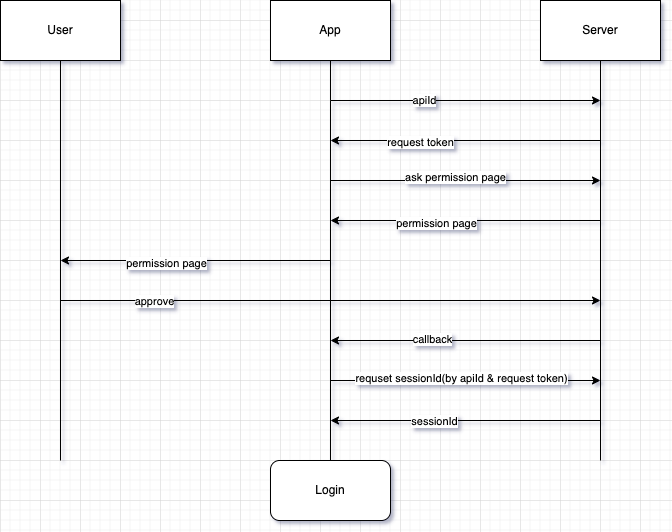

The diagram above was exported from draw.io. Its source (the exported page's mxGraphModel, read from the mxfile embedded in the PNG):
<mxGraphModel dx="2218" dy="741" grid="1" gridSize="10" guides="1" tooltips="1" connect="1" arrows="1" fold="1" page="1" pageScale="1" pageWidth="1200" pageHeight="1920" math="0" shadow="0">
  <root>
    <mxCell id="0" />
    <mxCell id="1" parent="0" />
    <mxCell id="ZBCWHHVBqxevvOoBF83E-2" value="Server" style="rounded=0;whiteSpace=wrap;html=1;" vertex="1" parent="1">
      <mxGeometry x="380" y="220" width="120" height="60" as="geometry" />
    </mxCell>
    <mxCell id="ZBCWHHVBqxevvOoBF83E-4" value="App" style="rounded=0;whiteSpace=wrap;html=1;" vertex="1" parent="1">
      <mxGeometry x="110" y="220" width="120" height="60" as="geometry" />
    </mxCell>
    <mxCell id="ZBCWHHVBqxevvOoBF83E-5" value="User" style="rounded=0;whiteSpace=wrap;html=1;" vertex="1" parent="1">
      <mxGeometry x="-160" y="220" width="120" height="60" as="geometry" />
    </mxCell>
    <mxCell id="ZBCWHHVBqxevvOoBF83E-10" value="" style="endArrow=none;html=1;rounded=0;entryX=0.5;entryY=1;entryDx=0;entryDy=0;" edge="1" parent="1" target="ZBCWHHVBqxevvOoBF83E-4">
      <mxGeometry width="50" height="50" relative="1" as="geometry">
        <mxPoint x="170" y="680" as="sourcePoint" />
        <mxPoint x="190" y="390" as="targetPoint" />
        <Array as="points">
          <mxPoint x="170" y="320" />
        </Array>
      </mxGeometry>
    </mxCell>
    <mxCell id="ZBCWHHVBqxevvOoBF83E-11" value="" style="endArrow=none;html=1;rounded=0;entryX=0.5;entryY=1;entryDx=0;entryDy=0;" edge="1" parent="1" target="ZBCWHHVBqxevvOoBF83E-5">
      <mxGeometry width="50" height="50" relative="1" as="geometry">
        <mxPoint x="-100" y="680" as="sourcePoint" />
        <mxPoint x="190" y="390" as="targetPoint" />
      </mxGeometry>
    </mxCell>
    <mxCell id="ZBCWHHVBqxevvOoBF83E-12" value="" style="endArrow=none;html=1;rounded=0;entryX=0.5;entryY=1;entryDx=0;entryDy=0;" edge="1" parent="1" target="ZBCWHHVBqxevvOoBF83E-2">
      <mxGeometry width="50" height="50" relative="1" as="geometry">
        <mxPoint x="440" y="680" as="sourcePoint" />
        <mxPoint x="190" y="390" as="targetPoint" />
      </mxGeometry>
    </mxCell>
    <mxCell id="ZBCWHHVBqxevvOoBF83E-13" value="" style="endArrow=classic;html=1;rounded=0;" edge="1" parent="1">
      <mxGeometry width="50" height="50" relative="1" as="geometry">
        <mxPoint x="170" y="320" as="sourcePoint" />
        <mxPoint x="440" y="320" as="targetPoint" />
      </mxGeometry>
    </mxCell>
    <mxCell id="ZBCWHHVBqxevvOoBF83E-14" value="apiId" style="edgeLabel;html=1;align=center;verticalAlign=middle;resizable=0;points=[];" vertex="1" connectable="0" parent="ZBCWHHVBqxevvOoBF83E-13">
      <mxGeometry x="-0.3111" y="1" relative="1" as="geometry">
        <mxPoint as="offset" />
      </mxGeometry>
    </mxCell>
    <mxCell id="ZBCWHHVBqxevvOoBF83E-15" value="" style="endArrow=classic;html=1;rounded=0;" edge="1" parent="1">
      <mxGeometry width="50" height="50" relative="1" as="geometry">
        <mxPoint x="440" y="360" as="sourcePoint" />
        <mxPoint x="170" y="360" as="targetPoint" />
      </mxGeometry>
    </mxCell>
    <mxCell id="ZBCWHHVBqxevvOoBF83E-16" value="request token" style="edgeLabel;html=1;align=center;verticalAlign=middle;resizable=0;points=[];" vertex="1" connectable="0" parent="ZBCWHHVBqxevvOoBF83E-15">
      <mxGeometry x="0.3407" y="1" relative="1" as="geometry">
        <mxPoint as="offset" />
      </mxGeometry>
    </mxCell>
    <mxCell id="ZBCWHHVBqxevvOoBF83E-17" value="" style="endArrow=classic;html=1;rounded=0;" edge="1" parent="1">
      <mxGeometry width="50" height="50" relative="1" as="geometry">
        <mxPoint x="170" y="400" as="sourcePoint" />
        <mxPoint x="440" y="400" as="targetPoint" />
      </mxGeometry>
    </mxCell>
    <mxCell id="ZBCWHHVBqxevvOoBF83E-18" value="ask permission page" style="edgeLabel;html=1;align=center;verticalAlign=middle;resizable=0;points=[];" vertex="1" connectable="0" parent="ZBCWHHVBqxevvOoBF83E-17">
      <mxGeometry x="-0.0815" y="4" relative="1" as="geometry">
        <mxPoint as="offset" />
      </mxGeometry>
    </mxCell>
    <mxCell id="ZBCWHHVBqxevvOoBF83E-19" value="" style="endArrow=classic;html=1;rounded=0;" edge="1" parent="1">
      <mxGeometry width="50" height="50" relative="1" as="geometry">
        <mxPoint x="440" y="440" as="sourcePoint" />
        <mxPoint x="170" y="440" as="targetPoint" />
      </mxGeometry>
    </mxCell>
    <mxCell id="ZBCWHHVBqxevvOoBF83E-20" value="permission page" style="edgeLabel;html=1;align=center;verticalAlign=middle;resizable=0;points=[];" vertex="1" connectable="0" parent="ZBCWHHVBqxevvOoBF83E-19">
      <mxGeometry x="0.2222" y="2" relative="1" as="geometry">
        <mxPoint as="offset" />
      </mxGeometry>
    </mxCell>
    <mxCell id="ZBCWHHVBqxevvOoBF83E-21" value="" style="endArrow=classic;html=1;rounded=0;" edge="1" parent="1">
      <mxGeometry width="50" height="50" relative="1" as="geometry">
        <mxPoint x="170" y="480" as="sourcePoint" />
        <mxPoint x="-100" y="480" as="targetPoint" />
      </mxGeometry>
    </mxCell>
    <mxCell id="ZBCWHHVBqxevvOoBF83E-22" value="permission page" style="edgeLabel;html=1;align=center;verticalAlign=middle;resizable=0;points=[];" vertex="1" connectable="0" parent="ZBCWHHVBqxevvOoBF83E-21">
      <mxGeometry x="0.2222" y="2" relative="1" as="geometry">
        <mxPoint as="offset" />
      </mxGeometry>
    </mxCell>
    <mxCell id="ZBCWHHVBqxevvOoBF83E-23" value="" style="endArrow=classic;html=1;rounded=0;" edge="1" parent="1">
      <mxGeometry width="50" height="50" relative="1" as="geometry">
        <mxPoint x="-100" y="520" as="sourcePoint" />
        <mxPoint x="440" y="520" as="targetPoint" />
      </mxGeometry>
    </mxCell>
    <mxCell id="ZBCWHHVBqxevvOoBF83E-24" value="approve" style="edgeLabel;html=1;align=center;verticalAlign=middle;resizable=0;points=[];" vertex="1" connectable="0" parent="ZBCWHHVBqxevvOoBF83E-23">
      <mxGeometry x="-0.6556" relative="1" as="geometry">
        <mxPoint as="offset" />
      </mxGeometry>
    </mxCell>
    <mxCell id="ZBCWHHVBqxevvOoBF83E-25" value="" style="endArrow=classic;html=1;rounded=0;" edge="1" parent="1">
      <mxGeometry width="50" height="50" relative="1" as="geometry">
        <mxPoint x="440" y="560" as="sourcePoint" />
        <mxPoint x="170" y="560" as="targetPoint" />
      </mxGeometry>
    </mxCell>
    <mxCell id="ZBCWHHVBqxevvOoBF83E-26" value="callback" style="edgeLabel;html=1;align=center;verticalAlign=middle;resizable=0;points=[];" vertex="1" connectable="0" parent="ZBCWHHVBqxevvOoBF83E-25">
      <mxGeometry x="0.2519" y="-2" relative="1" as="geometry">
        <mxPoint as="offset" />
      </mxGeometry>
    </mxCell>
    <mxCell id="ZBCWHHVBqxevvOoBF83E-27" value="" style="endArrow=classic;html=1;rounded=0;" edge="1" parent="1">
      <mxGeometry width="50" height="50" relative="1" as="geometry">
        <mxPoint x="170" y="600" as="sourcePoint" />
        <mxPoint x="440" y="600" as="targetPoint" />
      </mxGeometry>
    </mxCell>
    <mxCell id="ZBCWHHVBqxevvOoBF83E-28" value="requset sessionId(by apiId &amp;amp; request token)" style="edgeLabel;html=1;align=center;verticalAlign=middle;resizable=0;points=[];" vertex="1" connectable="0" parent="ZBCWHHVBqxevvOoBF83E-27">
      <mxGeometry x="-0.3704" y="3" relative="1" as="geometry">
        <mxPoint x="45" as="offset" />
      </mxGeometry>
    </mxCell>
    <mxCell id="ZBCWHHVBqxevvOoBF83E-29" value="" style="endArrow=classic;html=1;rounded=0;" edge="1" parent="1">
      <mxGeometry width="50" height="50" relative="1" as="geometry">
        <mxPoint x="440" y="640" as="sourcePoint" />
        <mxPoint x="170" y="640" as="targetPoint" />
      </mxGeometry>
    </mxCell>
    <mxCell id="ZBCWHHVBqxevvOoBF83E-30" value="sessionId" style="edgeLabel;html=1;align=center;verticalAlign=middle;resizable=0;points=[];" vertex="1" connectable="0" parent="ZBCWHHVBqxevvOoBF83E-29">
      <mxGeometry x="0.237" relative="1" as="geometry">
        <mxPoint as="offset" />
      </mxGeometry>
    </mxCell>
    <mxCell id="ZBCWHHVBqxevvOoBF83E-31" value="Login" style="rounded=1;whiteSpace=wrap;html=1;" vertex="1" parent="1">
      <mxGeometry x="110" y="680" width="120" height="60" as="geometry" />
    </mxCell>
  </root>
</mxGraphModel>